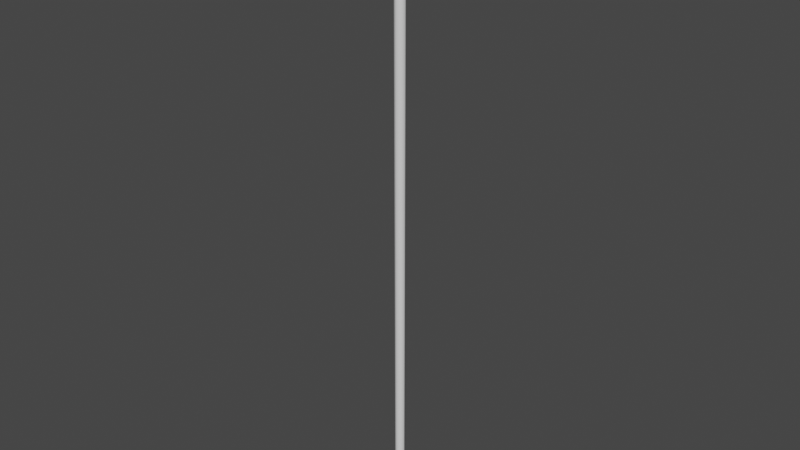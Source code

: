 # Source: Lasso_Rope.blend  (saved by Blender 3.3.6; exported with 4.5.12 LTS)
import bpy
from mathutils import Matrix  # noqa: F401  (used for matrix-valued properties, if any)

bpy.ops.wm.read_factory_settings(use_empty=True)
scene = bpy.context.scene
scene.name = 'Scene'

# ---- collections
col_collection = bpy.data.collections.new('Collection'); scene.collection.children.link(col_collection)

# ---- world
world_world = bpy.data.worlds.new('World'); scene.world = world_world
world_world.use_nodes = True; world_world.node_tree.nodes.clear()
_N = world_world.node_tree.nodes; _L = world_world.node_tree.links
n0 = _N.new('ShaderNodeOutputWorld'); n0.name = 'World Output'; n0.location = (300, 300)
n1 = _N.new('ShaderNodeBackground'); n1.name = 'Background'; n1.location = (10, 300)
n1.inputs[0].default_value = (0.05088, 0.05088, 0.05088, 1.0)
_L.new(n1.outputs[0], n0.inputs[0])
n0.is_active_output = True
world_world.color = (0.05088, 0.05088, 0.05088)
world_world.use_sun_shadow = False
world_world.sun_shadow_jitter_overblur = 0.0

# ---- meshes
me_cylinder = bpy.data.meshes.new('Cylinder')
me_cylinder.from_pydata([(0.0, 0.03354, 3.969), (0.02372, 0.02372, 3.969), (0.03354, 0.0, 3.969), (0.02372, -0.02372, 3.969), (0.0, -0.03354, 3.969), (-0.02372, -0.02372, 3.969), (-0.03354, 0.0, 3.969), (-0.02372, 0.02372, 3.969), (-2.328e-08, 0.02306, 0.001041), (0.0, 0.0303, 0.009695), (0.01631, 0.01631, 0.001041), (0.02142, 0.02142, 0.009695), (0.02306, 4.657e-10, 0.001041), (0.0303, 0.0, 0.009695), (0.01631, -0.01631, 0.001041), (0.02142, -0.02142, 0.009695), (-2.225e-08, -0.02306, 0.001041), (0.0, -0.0303, 0.009695), (-0.01631, -0.01631, 0.001041), (-0.02142, -0.02142, 0.009695), (-0.02306, -4.657e-10, 0.001041), (-0.0303, 0.0, 0.009695), (-0.01631, 0.01631, 0.001041), (-0.02142, 0.02142, 0.009695), (0.0, 0.03039, 0.1297), (0.0, 0.03049, 0.2496), (0.0, 0.03059, 0.3696), (0.0, 0.03069, 0.4896), (0.0, 0.03079, 0.6095), (0.0, 0.03089, 0.7295), (0.0, 0.03098, 0.8495), (0.0, 0.03108, 0.9694), (0.0, 0.03118, 1.089), (0.0, 0.03128, 1.209), (0.0, 0.03138, 1.329), (0.0, 0.03148, 1.449), (0.0, 0.03157, 1.569), (0.0, 0.03167, 1.689), (0.0, 0.03177, 1.809), (0.0, 0.03187, 1.929), (0.0, 0.03197, 2.049), (0.0, 0.03207, 2.169), (0.0, 0.03216, 2.289), (0.0, 0.03226, 2.409), (0.0, 0.03236, 2.529), (0.0, 0.03246, 2.649), (0.0, 0.03256, 2.769), (0.0, 0.03266, 2.889), (0.0, 0.03275, 3.009), (0.0, 0.03285, 3.129), (0.0, 0.03295, 3.249), (0.0, 0.03305, 3.369), (0.0, 0.03315, 3.489), (0.0, 0.03325, 3.609), (0.0, 0.03334, 3.729), (0.0, 0.03344, 3.849), (0.02365, 0.02365, 3.849), (0.02358, 0.02358, 3.729), (0.02351, 0.02351, 3.609), (0.02344, 0.02344, 3.489), (0.02337, 0.02337, 3.369), (0.0233, 0.0233, 3.249), (0.02323, 0.02323, 3.129), (0.02316, 0.02316, 3.009), (0.02309, 0.02309, 2.889), (0.02302, 0.02302, 2.769), (0.02295, 0.02295, 2.649), (0.02288, 0.02288, 2.529), (0.02281, 0.02281, 2.409), (0.02274, 0.02274, 2.289), (0.02267, 0.02267, 2.169), (0.0226, 0.0226, 2.049), (0.02254, 0.02254, 1.929), (0.02247, 0.02247, 1.809), (0.0224, 0.0224, 1.689), (0.02233, 0.02233, 1.569), (0.02226, 0.02226, 1.449), (0.02219, 0.02219, 1.329), (0.02212, 0.02212, 1.209), (0.02205, 0.02205, 1.089), (0.02198, 0.02198, 0.9694), (0.02191, 0.02191, 0.8495), (0.02184, 0.02184, 0.7295), (0.02177, 0.02177, 0.6095), (0.0217, 0.0217, 0.4896), (0.02163, 0.02163, 0.3696), (0.02156, 0.02156, 0.2496), (0.02149, 0.02149, 0.1297), (-0.02149, 0.02149, 0.1297), (-0.02156, 0.02156, 0.2496), (-0.02163, 0.02163, 0.3696), (-0.0217, 0.0217, 0.4896), (-0.02177, 0.02177, 0.6095), (-0.02184, 0.02184, 0.7295), (-0.02191, 0.02191, 0.8495), (-0.02198, 0.02198, 0.9694), (-0.02205, 0.02205, 1.089), (-0.02212, 0.02212, 1.209), (-0.02219, 0.02219, 1.329), (-0.02226, 0.02226, 1.449), (-0.02233, 0.02233, 1.569), (-0.0224, 0.0224, 1.689), (-0.02247, 0.02247, 1.809), (-0.02254, 0.02254, 1.929), (-0.0226, 0.0226, 2.049), (-0.02267, 0.02267, 2.169), (-0.02274, 0.02274, 2.289), (-0.02281, 0.02281, 2.409), (-0.02288, 0.02288, 2.529), (-0.02295, 0.02295, 2.649), (-0.02302, 0.02302, 2.769), (-0.02309, 0.02309, 2.889), (-0.02316, 0.02316, 3.009), (-0.02323, 0.02323, 3.129), (-0.0233, 0.0233, 3.249), (-0.02337, 0.02337, 3.369), (-0.02344, 0.02344, 3.489), (-0.02351, 0.02351, 3.609), (-0.02358, 0.02358, 3.729), (-0.02365, 0.02365, 3.849), (0.03344, 0.0, 3.849), (0.03334, 0.0, 3.729), (0.03325, 0.0, 3.609), (0.03315, 0.0, 3.489), (0.03305, 0.0, 3.369), (0.03295, 0.0, 3.249), (0.03285, 0.0, 3.129), (0.03275, 0.0, 3.009), (0.03266, 0.0, 2.889), (0.03256, 0.0, 2.769), (0.03246, 0.0, 2.649), (0.03236, 0.0, 2.529), (0.03226, 0.0, 2.409), (0.03216, 0.0, 2.289), (0.03207, 0.0, 2.169), (0.03197, 0.0, 2.049), (0.03187, 0.0, 1.929), (0.03177, 0.0, 1.809), (0.03167, 0.0, 1.689), (0.03157, 0.0, 1.569), (0.03148, 0.0, 1.449), (0.03138, 0.0, 1.329), (0.03128, 0.0, 1.209), (0.03118, 0.0, 1.089), (0.03108, 0.0, 0.9694), (0.03098, 0.0, 0.8495), (0.03089, 0.0, 0.7295), (0.03079, 0.0, 0.6095), (0.03069, 0.0, 0.4896), (0.03059, 0.0, 0.3696), (0.03049, 0.0, 0.2496), (0.03039, 0.0, 0.1297), (0.02365, -0.02365, 3.849), (0.02358, -0.02358, 3.729), (0.02351, -0.02351, 3.609), (0.02344, -0.02344, 3.489), (0.02337, -0.02337, 3.369), (0.0233, -0.0233, 3.249), (0.02323, -0.02323, 3.129), (0.02316, -0.02316, 3.009), (0.02309, -0.02309, 2.889), (0.02302, -0.02302, 2.769), (0.02295, -0.02295, 2.649), (0.02288, -0.02288, 2.529), (0.02281, -0.02281, 2.409), (0.02274, -0.02274, 2.289), (0.02267, -0.02267, 2.169), (0.0226, -0.0226, 2.049), (0.02254, -0.02254, 1.929), (0.02247, -0.02247, 1.809), (0.0224, -0.0224, 1.689), (0.02233, -0.02233, 1.569), (0.02226, -0.02226, 1.449), (0.02219, -0.02219, 1.329), (0.02212, -0.02212, 1.209), (0.02205, -0.02205, 1.089), (0.02198, -0.02198, 0.9694), (0.02191, -0.02191, 0.8495), (0.02184, -0.02184, 0.7295), (0.02177, -0.02177, 0.6095), (0.0217, -0.0217, 0.4896), (0.02163, -0.02163, 0.3696), (0.02156, -0.02156, 0.2496), (0.02149, -0.02149, 0.1297), (0.0, -0.03344, 3.849), (0.0, -0.03334, 3.729), (0.0, -0.03325, 3.609), (0.0, -0.03315, 3.489), (0.0, -0.03305, 3.369), (0.0, -0.03295, 3.249), (0.0, -0.03285, 3.129), (0.0, -0.03275, 3.009), (0.0, -0.03266, 2.889), (0.0, -0.03256, 2.769), (0.0, -0.03246, 2.649), (0.0, -0.03236, 2.529), (0.0, -0.03226, 2.409), (0.0, -0.03216, 2.289), (0.0, -0.03207, 2.169), (0.0, -0.03197, 2.049), (0.0, -0.03187, 1.929), (0.0, -0.03177, 1.809), (0.0, -0.03167, 1.689), (0.0, -0.03157, 1.569), (0.0, -0.03148, 1.449), (0.0, -0.03138, 1.329), (0.0, -0.03128, 1.209), (0.0, -0.03118, 1.089), (0.0, -0.03108, 0.9694), (0.0, -0.03098, 0.8495), (0.0, -0.03089, 0.7295), (0.0, -0.03079, 0.6095), (0.0, -0.03069, 0.4896), (0.0, -0.03059, 0.3696), (0.0, -0.03049, 0.2496), (0.0, -0.03039, 0.1297), (-0.02365, -0.02365, 3.849), (-0.02358, -0.02358, 3.729), (-0.02351, -0.02351, 3.609), (-0.02344, -0.02344, 3.489), (-0.02337, -0.02337, 3.369), (-0.0233, -0.0233, 3.249), (-0.02323, -0.02323, 3.129), (-0.02316, -0.02316, 3.009), (-0.02309, -0.02309, 2.889), (-0.02302, -0.02302, 2.769), (-0.02295, -0.02295, 2.649), (-0.02288, -0.02288, 2.529), (-0.02281, -0.02281, 2.409), (-0.02274, -0.02274, 2.289), (-0.02267, -0.02267, 2.169), (-0.0226, -0.0226, 2.049), (-0.02254, -0.02254, 1.929), (-0.02247, -0.02247, 1.809), (-0.0224, -0.0224, 1.689), (-0.02233, -0.02233, 1.569), (-0.02226, -0.02226, 1.449), (-0.02219, -0.02219, 1.329), (-0.02212, -0.02212, 1.209), (-0.02205, -0.02205, 1.089), (-0.02198, -0.02198, 0.9694), (-0.02191, -0.02191, 0.8495), (-0.02184, -0.02184, 0.7295), (-0.02177, -0.02177, 0.6095), (-0.0217, -0.0217, 0.4896), (-0.02163, -0.02163, 0.3696), (-0.02156, -0.02156, 0.2496), (-0.02149, -0.02149, 0.1297), (-0.03344, 0.0, 3.849), (-0.03334, 0.0, 3.729), (-0.03325, 0.0, 3.609), (-0.03315, 0.0, 3.489), (-0.03305, 0.0, 3.369), (-0.03295, 0.0, 3.249), (-0.03285, 0.0, 3.129), (-0.03275, 0.0, 3.009), (-0.03266, 0.0, 2.889), (-0.03256, 0.0, 2.769), (-0.03246, 0.0, 2.649), (-0.03236, 0.0, 2.529), (-0.03226, 0.0, 2.409), (-0.03216, 0.0, 2.289), (-0.03207, 0.0, 2.169), (-0.03197, 0.0, 2.049), (-0.03187, 0.0, 1.929), (-0.03177, 0.0, 1.809), (-0.03167, 0.0, 1.689), (-0.03157, 0.0, 1.569), (-0.03148, 0.0, 1.449), (-0.03138, 0.0, 1.329), (-0.03128, 0.0, 1.209), (-0.03118, 0.0, 1.089), (-0.03108, 0.0, 0.9694), (-0.03098, 0.0, 0.8495), (-0.03089, 0.0, 0.7295), (-0.03079, 0.0, 0.6095), (-0.03069, 0.0, 0.4896), (-0.03059, 0.0, 0.3696), (-0.03049, 0.0, 0.2496), (-0.03039, 0.0, 0.1297)], [], [(119, 7, 0, 55), (120, 2, 3, 152), (152, 3, 4, 184), (184, 4, 5, 216), (216, 5, 6, 248), (248, 6, 7, 119), (56, 1, 2, 120), (55, 0, 1, 56), (9, 11, 10, 8), (11, 13, 12, 10), (13, 15, 14, 12), (15, 17, 16, 14), (17, 19, 18, 16), (19, 21, 20, 18), (21, 23, 22, 20), (23, 9, 8, 22), (8, 10, 12, 14, 16, 18, 20, 22), (9, 24, 87, 11), (24, 25, 86, 87), (25, 26, 85, 86), (26, 27, 84, 85), (27, 28, 83, 84), (28, 29, 82, 83), (29, 30, 81, 82), (30, 31, 80, 81), (31, 32, 79, 80), (32, 33, 78, 79), (33, 34, 77, 78), (34, 35, 76, 77), (35, 36, 75, 76), (36, 37, 74, 75), (37, 38, 73, 74), (38, 39, 72, 73), (39, 40, 71, 72), (40, 41, 70, 71), (41, 42, 69, 70), (42, 43, 68, 69), (43, 44, 67, 68), (44, 45, 66, 67), (45, 46, 65, 66), (46, 47, 64, 65), (47, 48, 63, 64), (48, 49, 62, 63), (49, 50, 61, 62), (50, 51, 60, 61), (51, 52, 59, 60), (52, 53, 58, 59), (53, 54, 57, 58), (54, 55, 56, 57), (11, 87, 151, 13), (87, 86, 150, 151), (86, 85, 149, 150), (85, 84, 148, 149), (84, 83, 147, 148), (83, 82, 146, 147), (82, 81, 145, 146), (81, 80, 144, 145), (80, 79, 143, 144), (79, 78, 142, 143), (78, 77, 141, 142), (77, 76, 140, 141), (76, 75, 139, 140), (75, 74, 138, 139), (74, 73, 137, 138), (73, 72, 136, 137), (72, 71, 135, 136), (71, 70, 134, 135), (70, 69, 133, 134), (69, 68, 132, 133), (68, 67, 131, 132), (67, 66, 130, 131), (66, 65, 129, 130), (65, 64, 128, 129), (64, 63, 127, 128), (63, 62, 126, 127), (62, 61, 125, 126), (61, 60, 124, 125), (60, 59, 123, 124), (59, 58, 122, 123), (58, 57, 121, 122), (57, 56, 120, 121), (21, 279, 88, 23), (279, 278, 89, 88), (278, 277, 90, 89), (277, 276, 91, 90), (276, 275, 92, 91), (275, 274, 93, 92), (274, 273, 94, 93), (273, 272, 95, 94), (272, 271, 96, 95), (271, 270, 97, 96), (270, 269, 98, 97), (269, 268, 99, 98), (268, 267, 100, 99), (267, 266, 101, 100), (266, 265, 102, 101), (265, 264, 103, 102), (264, 263, 104, 103), (263, 262, 105, 104), (262, 261, 106, 105), (261, 260, 107, 106), (260, 259, 108, 107), (259, 258, 109, 108), (258, 257, 110, 109), (257, 256, 111, 110), (256, 255, 112, 111), (255, 254, 113, 112), (254, 253, 114, 113), (253, 252, 115, 114), (252, 251, 116, 115), (251, 250, 117, 116), (250, 249, 118, 117), (249, 248, 119, 118), (19, 247, 279, 21), (247, 246, 278, 279), (246, 245, 277, 278), (245, 244, 276, 277), (244, 243, 275, 276), (243, 242, 274, 275), (242, 241, 273, 274), (241, 240, 272, 273), (240, 239, 271, 272), (239, 238, 270, 271), (238, 237, 269, 270), (237, 236, 268, 269), (236, 235, 267, 268), (235, 234, 266, 267), (234, 233, 265, 266), (233, 232, 264, 265), (232, 231, 263, 264), (231, 230, 262, 263), (230, 229, 261, 262), (229, 228, 260, 261), (228, 227, 259, 260), (227, 226, 258, 259), (226, 225, 257, 258), (225, 224, 256, 257), (224, 223, 255, 256), (223, 222, 254, 255), (222, 221, 253, 254), (221, 220, 252, 253), (220, 219, 251, 252), (219, 218, 250, 251), (218, 217, 249, 250), (217, 216, 248, 249), (17, 215, 247, 19), (215, 214, 246, 247), (214, 213, 245, 246), (213, 212, 244, 245), (212, 211, 243, 244), (211, 210, 242, 243), (210, 209, 241, 242), (209, 208, 240, 241), (208, 207, 239, 240), (207, 206, 238, 239), (206, 205, 237, 238), (205, 204, 236, 237), (204, 203, 235, 236), (203, 202, 234, 235), (202, 201, 233, 234), (201, 200, 232, 233), (200, 199, 231, 232), (199, 198, 230, 231), (198, 197, 229, 230), (197, 196, 228, 229), (196, 195, 227, 228), (195, 194, 226, 227), (194, 193, 225, 226), (193, 192, 224, 225), (192, 191, 223, 224), (191, 190, 222, 223), (190, 189, 221, 222), (189, 188, 220, 221), (188, 187, 219, 220), (187, 186, 218, 219), (186, 185, 217, 218), (185, 184, 216, 217), (15, 183, 215, 17), (183, 182, 214, 215), (182, 181, 213, 214), (181, 180, 212, 213), (180, 179, 211, 212), (179, 178, 210, 211), (178, 177, 209, 210), (177, 176, 208, 209), (176, 175, 207, 208), (175, 174, 206, 207), (174, 173, 205, 206), (173, 172, 204, 205), (172, 171, 203, 204), (171, 170, 202, 203), (170, 169, 201, 202), (169, 168, 200, 201), (168, 167, 199, 200), (167, 166, 198, 199), (166, 165, 197, 198), (165, 164, 196, 197), (164, 163, 195, 196), (163, 162, 194, 195), (162, 161, 193, 194), (161, 160, 192, 193), (160, 159, 191, 192), (159, 158, 190, 191), (158, 157, 189, 190), (157, 156, 188, 189), (156, 155, 187, 188), (155, 154, 186, 187), (154, 153, 185, 186), (153, 152, 184, 185), (13, 151, 183, 15), (151, 150, 182, 183), (150, 149, 181, 182), (149, 148, 180, 181), (148, 147, 179, 180), (147, 146, 178, 179), (146, 145, 177, 178), (145, 144, 176, 177), (144, 143, 175, 176), (143, 142, 174, 175), (142, 141, 173, 174), (141, 140, 172, 173), (140, 139, 171, 172), (139, 138, 170, 171), (138, 137, 169, 170), (137, 136, 168, 169), (136, 135, 167, 168), (135, 134, 166, 167), (134, 133, 165, 166), (133, 132, 164, 165), (132, 131, 163, 164), (131, 130, 162, 163), (130, 129, 161, 162), (129, 128, 160, 161), (128, 127, 159, 160), (127, 126, 158, 159), (126, 125, 157, 158), (125, 124, 156, 157), (124, 123, 155, 156), (123, 122, 154, 155), (122, 121, 153, 154), (121, 120, 152, 153), (23, 88, 24, 9), (88, 89, 25, 24), (89, 90, 26, 25), (90, 91, 27, 26), (91, 92, 28, 27), (92, 93, 29, 28), (93, 94, 30, 29), (94, 95, 31, 30), (95, 96, 32, 31), (96, 97, 33, 32), (97, 98, 34, 33), (98, 99, 35, 34), (99, 100, 36, 35), (100, 101, 37, 36), (101, 102, 38, 37), (102, 103, 39, 38), (103, 104, 40, 39), (104, 105, 41, 40), (105, 106, 42, 41), (106, 107, 43, 42), (107, 108, 44, 43), (108, 109, 45, 44), (109, 110, 46, 45), (110, 111, 47, 46), (111, 112, 48, 47), (112, 113, 49, 48), (113, 114, 50, 49), (114, 115, 51, 50), (115, 116, 52, 51), (116, 117, 53, 52), (117, 118, 54, 53), (118, 119, 55, 54)])
me_cylinder.polygons.foreach_set('use_smooth', [True] * 273)
_uv = me_cylinder.uv_layers.new(name='UVMap')
_uv.uv.foreach_set('vector', [0.125, 0.9849, 0.125, 1.0, 0.0, 1.0, 0.0, 0.9849, 0.75, 0.9849, 0.75, 1.0, 0.625, 1.0, 0.625, 0.9849, 0.625, 0.9849, 0.625, 1.0, 0.5, 1.0, 0.5, 0.9849, 0.5, 0.9849, 0.5, 1.0, 0.375, 1.0, 0.375, 0.9849, 0.375, 0.9849, 0.375, 1.0, 0.25, 1.0, 0.25, 0.9849, 0.25, 0.9849, 0.25, 1.0, 0.125, 1.0, 0.125, 0.9849, 0.875, 0.9849, 0.875, 1.0, 0.75, 1.0, 0.75, 0.9849, 1.0, 0.9849, 1.0, 1.0, 0.875, 1.0, 0.875, 0.9849, 0.75, 0.49, 0.9197, 0.4197, 0.8598, 0.3598, 0.75, 0.4052, 0.9197, 0.4197, 0.99, 0.25, 0.9052, 0.25, 0.8598, 0.3598, 0.99, 0.25, 0.9197, 0.08029, 0.8598, 0.1402, 0.9052, 0.25, 0.9197, 0.08029, 0.75, 0.01, 0.75, 0.09478, 0.8598, 0.1402, 0.75, 0.01, 0.5803, 0.08029, 0.6402, 0.1402, 0.75, 0.09478, 0.5803, 0.08029, 0.51, 0.25, 0.5948, 0.25, 0.6402, 0.1402, 0.51, 0.25, 0.5803, 0.4197, 0.6402, 0.3598, 0.5948, 0.25, 0.5803, 0.4197, 0.75, 0.49, 0.75, 0.4052, 0.6402, 0.3598, 0.75, 0.4052, 0.8598, 0.3598, 0.9052, 0.25, 0.8598, 0.1402, 0.75, 0.09478, 0.6402, 0.1402, 0.5948, 0.25, 0.6402, 0.3598, 1.0, 0.502, 1.0, 0.5171, 0.875, 0.5171, 0.875, 0.502, 1.0, 0.5171, 1.0, 0.5322, 0.875, 0.5322, 0.875, 0.5171, 1.0, 0.5322, 1.0, 0.5473, 0.875, 0.5473, 0.875, 0.5322, 1.0, 0.5473, 1.0, 0.5624, 0.875, 0.5624, 0.875, 0.5473, 1.0, 0.5624, 1.0, 0.5775, 0.875, 0.5775, 0.875, 0.5624, 1.0, 0.5775, 1.0, 0.5926, 0.875, 0.5926, 0.875, 0.5775, 1.0, 0.5926, 1.0, 0.6077, 0.875, 0.6077, 0.875, 0.5926, 1.0, 0.6077, 1.0, 0.6228, 0.875, 0.6228, 0.875, 0.6077, 1.0, 0.6228, 1.0, 0.6378, 0.875, 0.6378, 0.875, 0.6228, 1.0, 0.6378, 1.0, 0.6529, 0.875, 0.6529, 0.875, 0.6378, 1.0, 0.6529, 1.0, 0.668, 0.875, 0.668, 0.875, 0.6529, 1.0, 0.668, 1.0, 0.6831, 0.875, 0.6831, 0.875, 0.668, 1.0, 0.6831, 1.0, 0.6982, 0.875, 0.6982, 0.875, 0.6831, 1.0, 0.6982, 1.0, 0.7133, 0.875, 0.7133, 0.875, 0.6982, 1.0, 0.7133, 1.0, 0.7284, 0.875, 0.7284, 0.875, 0.7133, 1.0, 0.7284, 1.0, 0.7435, 0.875, 0.7435, 0.875, 0.7284, 1.0, 0.7435, 1.0, 0.7586, 0.875, 0.7586, 0.875, 0.7435, 1.0, 0.7586, 1.0, 0.7737, 0.875, 0.7737, 0.875, 0.7586, 1.0, 0.7737, 1.0, 0.7887, 0.875, 0.7887, 0.875, 0.7737, 1.0, 0.7887, 1.0, 0.8038, 0.875, 0.8038, 0.875, 0.7887, 1.0, 0.8038, 1.0, 0.8189, 0.875, 0.8189, 0.875, 0.8038, 1.0, 0.8189, 1.0, 0.834, 0.875, 0.834, 0.875, 0.8189, 1.0, 0.834, 1.0, 0.8491, 0.875, 0.8491, 0.875, 0.834, 1.0, 0.8491, 1.0, 0.8642, 0.875, 0.8642, 0.875, 0.8491, 1.0, 0.8642, 1.0, 0.8793, 0.875, 0.8793, 0.875, 0.8642, 1.0, 0.8793, 1.0, 0.8944, 0.875, 0.8944, 0.875, 0.8793, 1.0, 0.8944, 1.0, 0.9095, 0.875, 0.9095, 0.875, 0.8944, 1.0, 0.9095, 1.0, 0.9246, 0.875, 0.9246, 0.875, 0.9095, 1.0, 0.9246, 1.0, 0.9396, 0.875, 0.9396, 0.875, 0.9246, 1.0, 0.9396, 1.0, 0.9547, 0.875, 0.9547, 0.875, 0.9396, 1.0, 0.9547, 1.0, 0.9698, 0.875, 0.9698, 0.875, 0.9547, 1.0, 0.9698, 1.0, 0.9849, 0.875, 0.9849, 0.875, 0.9698, 0.875, 0.502, 0.875, 0.5171, 0.75, 0.5171, 0.75, 0.502, 0.875, 0.5171, 0.875, 0.5322, 0.75, 0.5322, 0.75, 0.5171, 0.875, 0.5322, 0.875, 0.5473, 0.75, 0.5473, 0.75, 0.5322, 0.875, 0.5473, 0.875, 0.5624, 0.75, 0.5624, 0.75, 0.5473, 0.875, 0.5624, 0.875, 0.5775, 0.75, 0.5775, 0.75, 0.5624, 0.875, 0.5775, 0.875, 0.5926, 0.75, 0.5926, 0.75, 0.5775, 0.875, 0.5926, 0.875, 0.6077, 0.75, 0.6077, 0.75, 0.5926, 0.875, 0.6077, 0.875, 0.6228, 0.75, 0.6228, 0.75, 0.6077, 0.875, 0.6228, 0.875, 0.6378, 0.75, 0.6378, 0.75, 0.6228, 0.875, 0.6378, 0.875, 0.6529, 0.75, 0.6529, 0.75, 0.6378, 0.875, 0.6529, 0.875, 0.668, 0.75, 0.668, 0.75, 0.6529, 0.875, 0.668, 0.875, 0.6831, 0.75, 0.6831, 0.75, 0.668, 0.875, 0.6831, 0.875, 0.6982, 0.75, 0.6982, 0.75, 0.6831, 0.875, 0.6982, 0.875, 0.7133, 0.75, 0.7133, 0.75, 0.6982, 0.875, 0.7133, 0.875, 0.7284, 0.75, 0.7284, 0.75, 0.7133, 0.875, 0.7284, 0.875, 0.7435, 0.75, 0.7435, 0.75, 0.7284, 0.875, 0.7435, 0.875, 0.7586, 0.75, 0.7586, 0.75, 0.7435, 0.875, 0.7586, 0.875, 0.7737, 0.75, 0.7737, 0.75, 0.7586, 0.875, 0.7737, 0.875, 0.7887, 0.75, 0.7887, 0.75, 0.7737, 0.875, 0.7887, 0.875, 0.8038, 0.75, 0.8038, 0.75, 0.7887, 0.875, 0.8038, 0.875, 0.8189, 0.75, 0.8189, 0.75, 0.8038, 0.875, 0.8189, 0.875, 0.834, 0.75, 0.834, 0.75, 0.8189, 0.875, 0.834, 0.875, 0.8491, 0.75, 0.8491, 0.75, 0.834, 0.875, 0.8491, 0.875, 0.8642, 0.75, 0.8642, 0.75, 0.8491, 0.875, 0.8642, 0.875, 0.8793, 0.75, 0.8793, 0.75, 0.8642, 0.875, 0.8793, 0.875, 0.8944, 0.75, 0.8944, 0.75, 0.8793, 0.875, 0.8944, 0.875, 0.9095, 0.75, 0.9095, 0.75, 0.8944, 0.875, 0.9095, 0.875, 0.9246, 0.75, 0.9246, 0.75, 0.9095, 0.875, 0.9246, 0.875, 0.9396, 0.75, 0.9396, 0.75, 0.9246, 0.875, 0.9396, 0.875, 0.9547, 0.75, 0.9547, 0.75, 0.9396, 0.875, 0.9547, 0.875, 0.9698, 0.75, 0.9698, 0.75, 0.9547, 0.875, 0.9698, 0.875, 0.9849, 0.75, 0.9849, 0.75, 0.9698, 0.25, 0.502, 0.25, 0.5171, 0.125, 0.5171, 0.125, 0.502, 0.25, 0.5171, 0.25, 0.5322, 0.125, 0.5322, 0.125, 0.5171, 0.25, 0.5322, 0.25, 0.5473, 0.125, 0.5473, 0.125, 0.5322, 0.25, 0.5473, 0.25, 0.5624, 0.125, 0.5624, 0.125, 0.5473, 0.25, 0.5624, 0.25, 0.5775, 0.125, 0.5775, 0.125, 0.5624, 0.25, 0.5775, 0.25, 0.5926, 0.125, 0.5926, 0.125, 0.5775, 0.25, 0.5926, 0.25, 0.6077, 0.125, 0.6077, 0.125, 0.5926, 0.25, 0.6077, 0.25, 0.6228, 0.125, 0.6228, 0.125, 0.6077, 0.25, 0.6228, 0.25, 0.6378, 0.125, 0.6378, 0.125, 0.6228, 0.25, 0.6378, 0.25, 0.6529, 0.125, 0.6529, 0.125, 0.6378, 0.25, 0.6529, 0.25, 0.668, 0.125, 0.668, 0.125, 0.6529, 0.25, 0.668, 0.25, 0.6831, 0.125, 0.6831, 0.125, 0.668, 0.25, 0.6831, 0.25, 0.6982, 0.125, 0.6982, 0.125, 0.6831, 0.25, 0.6982, 0.25, 0.7133, 0.125, 0.7133, 0.125, 0.6982, 0.25, 0.7133, 0.25, 0.7284, 0.125, 0.7284, 0.125, 0.7133, 0.25, 0.7284, 0.25, 0.7435, 0.125, 0.7435, 0.125, 0.7284, 0.25, 0.7435, 0.25, 0.7586, 0.125, 0.7586, 0.125, 0.7435, 0.25, 0.7586, 0.25, 0.7737, 0.125, 0.7737, 0.125, 0.7586, 0.25, 0.7737, 0.25, 0.7887, 0.125, 0.7887, 0.125, 0.7737, 0.25, 0.7887, 0.25, 0.8038, 0.125, 0.8038, 0.125, 0.7887, 0.25, 0.8038, 0.25, 0.8189, 0.125, 0.8189, 0.125, 0.8038, 0.25, 0.8189, 0.25, 0.834, 0.125, 0.834, 0.125, 0.8189, 0.25, 0.834, 0.25, 0.8491, 0.125, 0.8491, 0.125, 0.834, 0.25, 0.8491, 0.25, 0.8642, 0.125, 0.8642, 0.125, 0.8491, 0.25, 0.8642, 0.25, 0.8793, 0.125, 0.8793, 0.125, 0.8642, 0.25, 0.8793, 0.25, 0.8944, 0.125, 0.8944, 0.125, 0.8793, 0.25, 0.8944, 0.25, 0.9095, 0.125, 0.9095, 0.125, 0.8944, 0.25, 0.9095, 0.25, 0.9246, 0.125, 0.9246, 0.125, 0.9095, 0.25, 0.9246, 0.25, 0.9396, 0.125, 0.9396, 0.125, 0.9246, 0.25, 0.9396, 0.25, 0.9547, 0.125, 0.9547, 0.125, 0.9396, 0.25, 0.9547, 0.25, 0.9698, 0.125, 0.9698, 0.125, 0.9547, 0.25, 0.9698, 0.25, 0.9849, 0.125, 0.9849, 0.125, 0.9698, 0.375, 0.502, 0.375, 0.5171, 0.25, 0.5171, 0.25, 0.502, 0.375, 0.5171, 0.375, 0.5322, 0.25, 0.5322, 0.25, 0.5171, 0.375, 0.5322, 0.375, 0.5473, 0.25, 0.5473, 0.25, 0.5322, 0.375, 0.5473, 0.375, 0.5624, 0.25, 0.5624, 0.25, 0.5473, 0.375, 0.5624, 0.375, 0.5775, 0.25, 0.5775, 0.25, 0.5624, 0.375, 0.5775, 0.375, 0.5926, 0.25, 0.5926, 0.25, 0.5775, 0.375, 0.5926, 0.375, 0.6077, 0.25, 0.6077, 0.25, 0.5926, 0.375, 0.6077, 0.375, 0.6228, 0.25, 0.6228, 0.25, 0.6077, 0.375, 0.6228, 0.375, 0.6378, 0.25, 0.6378, 0.25, 0.6228, 0.375, 0.6378, 0.375, 0.6529, 0.25, 0.6529, 0.25, 0.6378, 0.375, 0.6529, 0.375, 0.668, 0.25, 0.668, 0.25, 0.6529, 0.375, 0.668, 0.375, 0.6831, 0.25, 0.6831, 0.25, 0.668, 0.375, 0.6831, 0.375, 0.6982, 0.25, 0.6982, 0.25, 0.6831, 0.375, 0.6982, 0.375, 0.7133, 0.25, 0.7133, 0.25, 0.6982, 0.375, 0.7133, 0.375, 0.7284, 0.25, 0.7284, 0.25, 0.7133, 0.375, 0.7284, 0.375, 0.7435, 0.25, 0.7435, 0.25, 0.7284, 0.375, 0.7435, 0.375, 0.7586, 0.25, 0.7586, 0.25, 0.7435, 0.375, 0.7586, 0.375, 0.7737, 0.25, 0.7737, 0.25, 0.7586, 0.375, 0.7737, 0.375, 0.7887, 0.25, 0.7887, 0.25, 0.7737, 0.375, 0.7887, 0.375, 0.8038, 0.25, 0.8038, 0.25, 0.7887, 0.375, 0.8038, 0.375, 0.8189, 0.25, 0.8189, 0.25, 0.8038, 0.375, 0.8189, 0.375, 0.834, 0.25, 0.834, 0.25, 0.8189, 0.375, 0.834, 0.375, 0.8491, 0.25, 0.8491, 0.25, 0.834, 0.375, 0.8491, 0.375, 0.8642, 0.25, 0.8642, 0.25, 0.8491, 0.375, 0.8642, 0.375, 0.8793, 0.25, 0.8793, 0.25, 0.8642, 0.375, 0.8793, 0.375, 0.8944, 0.25, 0.8944, 0.25, 0.8793, 0.375, 0.8944, 0.375, 0.9095, 0.25, 0.9095, 0.25, 0.8944, 0.375, 0.9095, 0.375, 0.9246, 0.25, 0.9246, 0.25, 0.9095, 0.375, 0.9246, 0.375, 0.9396, 0.25, 0.9396, 0.25, 0.9246, 0.375, 0.9396, 0.375, 0.9547, 0.25, 0.9547, 0.25, 0.9396, 0.375, 0.9547, 0.375, 0.9698, 0.25, 0.9698, 0.25, 0.9547, 0.375, 0.9698, 0.375, 0.9849, 0.25, 0.9849, 0.25, 0.9698, 0.5, 0.502, 0.5, 0.5171, 0.375, 0.5171, 0.375, 0.502, 0.5, 0.5171, 0.5, 0.5322, 0.375, 0.5322, 0.375, 0.5171, 0.5, 0.5322, 0.5, 0.5473, 0.375, 0.5473, 0.375, 0.5322, 0.5, 0.5473, 0.5, 0.5624, 0.375, 0.5624, 0.375, 0.5473, 0.5, 0.5624, 0.5, 0.5775, 0.375, 0.5775, 0.375, 0.5624, 0.5, 0.5775, 0.5, 0.5926, 0.375, 0.5926, 0.375, 0.5775, 0.5, 0.5926, 0.5, 0.6077, 0.375, 0.6077, 0.375, 0.5926, 0.5, 0.6077, 0.5, 0.6228, 0.375, 0.6228, 0.375, 0.6077, 0.5, 0.6228, 0.5, 0.6378, 0.375, 0.6378, 0.375, 0.6228, 0.5, 0.6378, 0.5, 0.6529, 0.375, 0.6529, 0.375, 0.6378, 0.5, 0.6529, 0.5, 0.668, 0.375, 0.668, 0.375, 0.6529, 0.5, 0.668, 0.5, 0.6831, 0.375, 0.6831, 0.375, 0.668, 0.5, 0.6831, 0.5, 0.6982, 0.375, 0.6982, 0.375, 0.6831, 0.5, 0.6982, 0.5, 0.7133, 0.375, 0.7133, 0.375, 0.6982, 0.5, 0.7133, 0.5, 0.7284, 0.375, 0.7284, 0.375, 0.7133, 0.5, 0.7284, 0.5, 0.7435, 0.375, 0.7435, 0.375, 0.7284, 0.5, 0.7435, 0.5, 0.7586, 0.375, 0.7586, 0.375, 0.7435, 0.5, 0.7586, 0.5, 0.7737, 0.375, 0.7737, 0.375, 0.7586, 0.5, 0.7737, 0.5, 0.7887, 0.375, 0.7887, 0.375, 0.7737, 0.5, 0.7887, 0.5, 0.8038, 0.375, 0.8038, 0.375, 0.7887, 0.5, 0.8038, 0.5, 0.8189, 0.375, 0.8189, 0.375, 0.8038, 0.5, 0.8189, 0.5, 0.834, 0.375, 0.834, 0.375, 0.8189, 0.5, 0.834, 0.5, 0.8491, 0.375, 0.8491, 0.375, 0.834, 0.5, 0.8491, 0.5, 0.8642, 0.375, 0.8642, 0.375, 0.8491, 0.5, 0.8642, 0.5, 0.8793, 0.375, 0.8793, 0.375, 0.8642, 0.5, 0.8793, 0.5, 0.8944, 0.375, 0.8944, 0.375, 0.8793, 0.5, 0.8944, 0.5, 0.9095, 0.375, 0.9095, 0.375, 0.8944, 0.5, 0.9095, 0.5, 0.9246, 0.375, 0.9246, 0.375, 0.9095, 0.5, 0.9246, 0.5, 0.9396, 0.375, 0.9396, 0.375, 0.9246, 0.5, 0.9396, 0.5, 0.9547, 0.375, 0.9547, 0.375, 0.9396, 0.5, 0.9547, 0.5, 0.9698, 0.375, 0.9698, 0.375, 0.9547, 0.5, 0.9698, 0.5, 0.9849, 0.375, 0.9849, 0.375, 0.9698, 0.625, 0.502, 0.625, 0.5171, 0.5, 0.5171, 0.5, 0.502, 0.625, 0.5171, 0.625, 0.5322, 0.5, 0.5322, 0.5, 0.5171, 0.625, 0.5322, 0.625, 0.5473, 0.5, 0.5473, 0.5, 0.5322, 0.625, 0.5473, 0.625, 0.5624, 0.5, 0.5624, 0.5, 0.5473, 0.625, 0.5624, 0.625, 0.5775, 0.5, 0.5775, 0.5, 0.5624, 0.625, 0.5775, 0.625, 0.5926, 0.5, 0.5926, 0.5, 0.5775, 0.625, 0.5926, 0.625, 0.6077, 0.5, 0.6077, 0.5, 0.5926, 0.625, 0.6077, 0.625, 0.6228, 0.5, 0.6228, 0.5, 0.6077, 0.625, 0.6228, 0.625, 0.6378, 0.5, 0.6378, 0.5, 0.6228, 0.625, 0.6378, 0.625, 0.6529, 0.5, 0.6529, 0.5, 0.6378, 0.625, 0.6529, 0.625, 0.668, 0.5, 0.668, 0.5, 0.6529, 0.625, 0.668, 0.625, 0.6831, 0.5, 0.6831, 0.5, 0.668, 0.625, 0.6831, 0.625, 0.6982, 0.5, 0.6982, 0.5, 0.6831, 0.625, 0.6982, 0.625, 0.7133, 0.5, 0.7133, 0.5, 0.6982, 0.625, 0.7133, 0.625, 0.7284, 0.5, 0.7284, 0.5, 0.7133, 0.625, 0.7284, 0.625, 0.7435, 0.5, 0.7435, 0.5, 0.7284, 0.625, 0.7435, 0.625, 0.7586, 0.5, 0.7586, 0.5, 0.7435, 0.625, 0.7586, 0.625, 0.7737, 0.5, 0.7737, 0.5, 0.7586, 0.625, 0.7737, 0.625, 0.7887, 0.5, 0.7887, 0.5, 0.7737, 0.625, 0.7887, 0.625, 0.8038, 0.5, 0.8038, 0.5, 0.7887, 0.625, 0.8038, 0.625, 0.8189, 0.5, 0.8189, 0.5, 0.8038, 0.625, 0.8189, 0.625, 0.834, 0.5, 0.834, 0.5, 0.8189, 0.625, 0.834, 0.625, 0.8491, 0.5, 0.8491, 0.5, 0.834, 0.625, 0.8491, 0.625, 0.8642, 0.5, 0.8642, 0.5, 0.8491, 0.625, 0.8642, 0.625, 0.8793, 0.5, 0.8793, 0.5, 0.8642, 0.625, 0.8793, 0.625, 0.8944, 0.5, 0.8944, 0.5, 0.8793, 0.625, 0.8944, 0.625, 0.9095, 0.5, 0.9095, 0.5, 0.8944, 0.625, 0.9095, 0.625, 0.9246, 0.5, 0.9246, 0.5, 0.9095, 0.625, 0.9246, 0.625, 0.9396, 0.5, 0.9396, 0.5, 0.9246, 0.625, 0.9396, 0.625, 0.9547, 0.5, 0.9547, 0.5, 0.9396, 0.625, 0.9547, 0.625, 0.9698, 0.5, 0.9698, 0.5, 0.9547, 0.625, 0.9698, 0.625, 0.9849, 0.5, 0.9849, 0.5, 0.9698, 0.75, 0.502, 0.75, 0.5171, 0.625, 0.5171, 0.625, 0.502, 0.75, 0.5171, 0.75, 0.5322, 0.625, 0.5322, 0.625, 0.5171, 0.75, 0.5322, 0.75, 0.5473, 0.625, 0.5473, 0.625, 0.5322, 0.75, 0.5473, 0.75, 0.5624, 0.625, 0.5624, 0.625, 0.5473, 0.75, 0.5624, 0.75, 0.5775, 0.625, 0.5775, 0.625, 0.5624, 0.75, 0.5775, 0.75, 0.5926, 0.625, 0.5926, 0.625, 0.5775, 0.75, 0.5926, 0.75, 0.6077, 0.625, 0.6077, 0.625, 0.5926, 0.75, 0.6077, 0.75, 0.6228, 0.625, 0.6228, 0.625, 0.6077, 0.75, 0.6228, 0.75, 0.6378, 0.625, 0.6378, 0.625, 0.6228, 0.75, 0.6378, 0.75, 0.6529, 0.625, 0.6529, 0.625, 0.6378, 0.75, 0.6529, 0.75, 0.668, 0.625, 0.668, 0.625, 0.6529, 0.75, 0.668, 0.75, 0.6831, 0.625, 0.6831, 0.625, 0.668, 0.75, 0.6831, 0.75, 0.6982, 0.625, 0.6982, 0.625, 0.6831, 0.75, 0.6982, 0.75, 0.7133, 0.625, 0.7133, 0.625, 0.6982, 0.75, 0.7133, 0.75, 0.7284, 0.625, 0.7284, 0.625, 0.7133, 0.75, 0.7284, 0.75, 0.7435, 0.625, 0.7435, 0.625, 0.7284, 0.75, 0.7435, 0.75, 0.7586, 0.625, 0.7586, 0.625, 0.7435, 0.75, 0.7586, 0.75, 0.7737, 0.625, 0.7737, 0.625, 0.7586, 0.75, 0.7737, 0.75, 0.7887, 0.625, 0.7887, 0.625, 0.7737, 0.75, 0.7887, 0.75, 0.8038, 0.625, 0.8038, 0.625, 0.7887, 0.75, 0.8038, 0.75, 0.8189, 0.625, 0.8189, 0.625, 0.8038, 0.75, 0.8189, 0.75, 0.834, 0.625, 0.834, 0.625, 0.8189, 0.75, 0.834, 0.75, 0.8491, 0.625, 0.8491, 0.625, 0.834, 0.75, 0.8491, 0.75, 0.8642, 0.625, 0.8642, 0.625, 0.8491, 0.75, 0.8642, 0.75, 0.8793, 0.625, 0.8793, 0.625, 0.8642, 0.75, 0.8793, 0.75, 0.8944, 0.625, 0.8944, 0.625, 0.8793, 0.75, 0.8944, 0.75, 0.9095, 0.625, 0.9095, 0.625, 0.8944, 0.75, 0.9095, 0.75, 0.9246, 0.625, 0.9246, 0.625, 0.9095, 0.75, 0.9246, 0.75, 0.9396, 0.625, 0.9396, 0.625, 0.9246, 0.75, 0.9396, 0.75, 0.9547, 0.625, 0.9547, 0.625, 0.9396, 0.75, 0.9547, 0.75, 0.9698, 0.625, 0.9698, 0.625, 0.9547, 0.75, 0.9698, 0.75, 0.9849, 0.625, 0.9849, 0.625, 0.9698, 0.125, 0.502, 0.125, 0.5171, 0.0, 0.5171, 0.0, 0.502, 0.125, 0.5171, 0.125, 0.5322, 0.0, 0.5322, 0.0, 0.5171, 0.125, 0.5322, 0.125, 0.5473, 0.0, 0.5473, 0.0, 0.5322, 0.125, 0.5473, 0.125, 0.5624, 0.0, 0.5624, 0.0, 0.5473, 0.125, 0.5624, 0.125, 0.5775, 0.0, 0.5775, 0.0, 0.5624, 0.125, 0.5775, 0.125, 0.5926, 0.0, 0.5926, 0.0, 0.5775, 0.125, 0.5926, 0.125, 0.6077, 0.0, 0.6077, 0.0, 0.5926, 0.125, 0.6077, 0.125, 0.6228, 0.0, 0.6228, 0.0, 0.6077, 0.125, 0.6228, 0.125, 0.6378, 0.0, 0.6378, 0.0, 0.6228, 0.125, 0.6378, 0.125, 0.6529, 0.0, 0.6529, 0.0, 0.6378, 0.125, 0.6529, 0.125, 0.668, 0.0, 0.668, 0.0, 0.6529, 0.125, 0.668, 0.125, 0.6831, 0.0, 0.6831, 0.0, 0.668, 0.125, 0.6831, 0.125, 0.6982, 0.0, 0.6982, 0.0, 0.6831, 0.125, 0.6982, 0.125, 0.7133, 0.0, 0.7133, 0.0, 0.6982, 0.125, 0.7133, 0.125, 0.7284, 0.0, 0.7284, 0.0, 0.7133, 0.125, 0.7284, 0.125, 0.7435, 0.0, 0.7435, 0.0, 0.7284, 0.125, 0.7435, 0.125, 0.7586, 0.0, 0.7586, 0.0, 0.7435, 0.125, 0.7586, 0.125, 0.7737, 0.0, 0.7737, 0.0, 0.7586, 0.125, 0.7737, 0.125, 0.7887, 0.0, 0.7887, 0.0, 0.7737, 0.125, 0.7887, 0.125, 0.8038, 0.0, 0.8038, 0.0, 0.7887, 0.125, 0.8038, 0.125, 0.8189, 0.0, 0.8189, 0.0, 0.8038, 0.125, 0.8189, 0.125, 0.834, 0.0, 0.834, 0.0, 0.8189, 0.125, 0.834, 0.125, 0.8491, 0.0, 0.8491, 0.0, 0.834, 0.125, 0.8491, 0.125, 0.8642, 0.0, 0.8642, 0.0, 0.8491, 0.125, 0.8642, 0.125, 0.8793, 0.0, 0.8793, 0.0, 0.8642, 0.125, 0.8793, 0.125, 0.8944, 0.0, 0.8944, 0.0, 0.8793, 0.125, 0.8944, 0.125, 0.9095, 0.0, 0.9095, 0.0, 0.8944, 0.125, 0.9095, 0.125, 0.9246, 0.0, 0.9246, 0.0, 0.9095, 0.125, 0.9246, 0.125, 0.9396, 0.0, 0.9396, 0.0, 0.9246, 0.125, 0.9396, 0.125, 0.9547, 0.0, 0.9547, 0.0, 0.9396, 0.125, 0.9547, 0.125, 0.9698, 0.0, 0.9698, 0.0, 0.9547, 0.125, 0.9698, 0.125, 0.9849, 0.0, 0.9849, 0.0, 0.9698])
me_cylinder.update()
arm_armature = bpy.data.armatures.new('Armature')  # bones are not reproduced

# ---- objects
ob_cylinder = bpy.data.objects.new('Cylinder', me_cylinder)
ob_armature = bpy.data.objects.new('Armature', arm_armature)

# ---- transforms, parenting, visibility, modifiers, constraints
ob_cylinder.parent = ob_armature
ob_cylinder.location = (0.0, 0.0, 0.0)
_vg = ob_cylinder.vertex_groups.new(name='Bone')
for _i, _w in zip([8, 9, 10, 11, 12, 13, 14, 15, 16, 17, 18, 19, 20, 21, 22, 23, 24, 25, 26, 27, 84, 85, 86, 87, 88, 89, 90, 91, 148, 149, 150, 151, 180, 181, 182, 183, 212, 213, 214, 215, 244, 245, 246, 247, 276, 277, 278, 279], [1.0, 1.0, 1.0, 1.0, 1.0, 1.0, 1.0, 1.0, 1.0, 1.0, 1.0, 1.0, 1.0, 1.0, 1.0, 1.0, 1.0, 1.0, 0.9998, 0.9844, 0.9844, 0.9998, 1.0, 1.0, 1.0, 1.0, 0.9998, 0.9844, 0.9844, 0.9998, 1.0, 1.0, 0.9844, 0.9998, 1.0, 1.0, 0.9844, 0.9998, 1.0, 1.0, 0.9844, 0.9998, 1.0, 1.0, 0.9844, 0.9998, 1.0, 1.0]): _vg.add([_i], _w, 'REPLACE')
_vg = ob_cylinder.vertex_groups.new(name='Bone.001')
for _i, _w in zip([28, 29, 30, 31, 80, 81, 82, 83, 92, 93, 94, 95, 144, 145, 146, 147, 176, 177, 178, 179, 208, 209, 210, 211, 240, 241, 242, 243, 272, 273, 274, 275], [0.9843, 0.9997, 0.9997, 0.984, 0.984, 0.9997, 0.9997, 0.9843, 0.9843, 0.9997, 0.9997, 0.984, 0.984, 0.9997, 0.9997, 0.9843, 0.984, 0.9997, 0.9997, 0.9843, 0.984, 0.9997, 0.9997, 0.9843, 0.984, 0.9997, 0.9997, 0.9843, 0.984, 0.9997, 0.9997, 0.9843]): _vg.add([_i], _w, 'REPLACE')
_vg = ob_cylinder.vertex_groups.new(name='Bone.002')
for _i, _w in zip([32, 33, 34, 35, 76, 77, 78, 79, 96, 97, 98, 99, 140, 141, 142, 143, 172, 173, 174, 175, 204, 205, 206, 207, 236, 237, 238, 239, 268, 269, 270, 271], [0.984, 0.9997, 0.9997, 0.9836, 0.9836, 0.9997, 0.9997, 0.984, 0.984, 0.9997, 0.9997, 0.9836, 0.9836, 0.9997, 0.9997, 0.984, 0.9836, 0.9997, 0.9997, 0.984, 0.9836, 0.9997, 0.9997, 0.984, 0.9836, 0.9997, 0.9997, 0.984, 0.9836, 0.9997, 0.9997, 0.984]): _vg.add([_i], _w, 'REPLACE')
_vg = ob_cylinder.vertex_groups.new(name='Bone.003')
for _i, _w in zip([36, 37, 38, 39, 72, 73, 74, 75, 100, 101, 102, 103, 136, 137, 138, 139, 168, 169, 170, 171, 200, 201, 202, 203, 232, 233, 234, 235, 264, 265, 266, 267], [0.9836, 0.9997, 0.9997, 0.9832, 0.9832, 0.9997, 0.9997, 0.9836, 0.9836, 0.9997, 0.9997, 0.9832, 0.9832, 0.9997, 0.9997, 0.9836, 0.9832, 0.9997, 0.9997, 0.9836, 0.9832, 0.9997, 0.9997, 0.9836, 0.9832, 0.9997, 0.9997, 0.9836, 0.9832, 0.9997, 0.9997, 0.9836]): _vg.add([_i], _w, 'REPLACE')
_vg = ob_cylinder.vertex_groups.new(name='Bone.004')
for _i, _w in zip([40, 41, 42, 43, 68, 69, 70, 71, 104, 105, 106, 107, 132, 133, 134, 135, 164, 165, 166, 167, 196, 197, 198, 199, 228, 229, 230, 231, 260, 261, 262, 263], [0.9832, 0.9997, 0.9997, 0.9828, 0.9828, 0.9997, 0.9997, 0.9832, 0.9832, 0.9997, 0.9997, 0.9828, 0.9828, 0.9997, 0.9997, 0.9832, 0.9828, 0.9997, 0.9997, 0.9832, 0.9828, 0.9997, 0.9997, 0.9832, 0.9828, 0.9997, 0.9997, 0.9832, 0.9828, 0.9997, 0.9997, 0.9832]): _vg.add([_i], _w, 'REPLACE')
_vg = ob_cylinder.vertex_groups.new(name='Bone.005')
for _i, _w in zip([44, 45, 46, 47, 64, 65, 66, 67, 108, 109, 110, 111, 128, 129, 130, 131, 160, 161, 162, 163, 192, 193, 194, 195, 224, 225, 226, 227, 256, 257, 258, 259], [0.9828, 0.9997, 0.9997, 0.9824, 0.9824, 0.9997, 0.9997, 0.9828, 0.9828, 0.9997, 0.9997, 0.9824, 0.9824, 0.9997, 0.9997, 0.9828, 0.9824, 0.9997, 0.9997, 0.9828, 0.9824, 0.9997, 0.9997, 0.9828, 0.9824, 0.9997, 0.9997, 0.9828, 0.9824, 0.9997, 0.9997, 0.9828]): _vg.add([_i], _w, 'REPLACE')
_vg = ob_cylinder.vertex_groups.new(name='Bone.006')
for _i, _w in zip([48, 49, 50, 51, 52, 59, 60, 61, 62, 63, 112, 113, 114, 115, 116, 123, 124, 125, 126, 127, 155, 156, 157, 158, 159, 187, 188, 189, 190, 191, 219, 220, 221, 222, 223, 251, 252, 253, 254, 255], [0.9824, 0.9997, 1.0, 0.9997, 0.9819, 0.9819, 0.9997, 1.0, 0.9997, 0.9824, 0.9824, 0.9997, 1.0, 0.9997, 0.9819, 0.9819, 0.9997, 1.0, 0.9997, 0.9824, 0.9819, 0.9997, 1.0, 0.9997, 0.9824, 0.9819, 0.9997, 1.0, 0.9997, 0.9824, 0.9819, 0.9997, 1.0, 0.9997, 0.9824, 0.9819, 0.9997, 1.0, 0.9997, 0.9824]): _vg.add([_i], _w, 'REPLACE')
_vg = ob_cylinder.vertex_groups.new(name='Bone.007')
for _i, _w in zip([0, 1, 2, 3, 4, 5, 6, 7, 53, 54, 55, 56, 57, 58, 117, 118, 119, 120, 121, 122, 152, 153, 154, 184, 185, 186, 216, 217, 218, 248, 249, 250], [1.0, 1.0, 1.0, 1.0, 1.0, 1.0, 1.0, 1.0, 0.9819, 0.9997, 1.0, 1.0, 0.9997, 0.9819, 0.9819, 0.9997, 1.0, 1.0, 0.9997, 0.9819, 1.0, 0.9997, 0.9819, 1.0, 0.9997, 0.9819, 1.0, 0.9997, 0.9819, 1.0, 0.9997, 0.9819]): _vg.add([_i], _w, 'REPLACE')
_m = ob_cylinder.modifiers.new('Armature', 'ARMATURE')
_m.object = ob_armature
ob_armature.location = (0.0, 0.0, 0.0)
ob_armature.show_in_front = True

# ---- collection membership
col_collection.objects.link(ob_cylinder)
col_collection.objects.link(ob_armature)

# ---- scene / render settings (as saved in the file)
scene.frame_start = 1; scene.frame_end = 250; scene.frame_set(1)
scene.render.engine = 'BLENDER_EEVEE_NEXT'
scene.cycles.sampling_pattern = 'TABULATED_SOBOL'
scene.cycles.use_light_tree = False
scene.view_settings.view_transform = 'Filmic'
bpy.context.view_layer.update()

# ---- added for rendering (the .blend has no active camera and no usable light): camera, sun
cam_auto = bpy.data.cameras.new('AutoCamera')
cam_auto.lens = 50.0
cam_auto.sensor_width = 36.0
cam_auto.clip_end = 1000.0
ob_auto_camera = bpy.data.objects.new('AutoCamera', cam_auto)
scene.collection.objects.link(ob_auto_camera)
ob_auto_camera.location = (3.67195, -4.40634, 4.92239)
ob_auto_camera.rotation_euler = (1.09748, -7.21219e-08, 0.694738)
scene.camera = ob_auto_camera
light_auto_sun = bpy.data.lights.new('AutoSun', 'SUN')
light_auto_sun.energy = 3.0
light_auto_sun.angle = 0.0523599
ob_auto_sun = bpy.data.objects.new('AutoSun', light_auto_sun)
scene.collection.objects.link(ob_auto_sun)
ob_auto_sun.rotation_euler = (0.872665, 0.174533, 0.523599)
bpy.context.view_layer.update()
